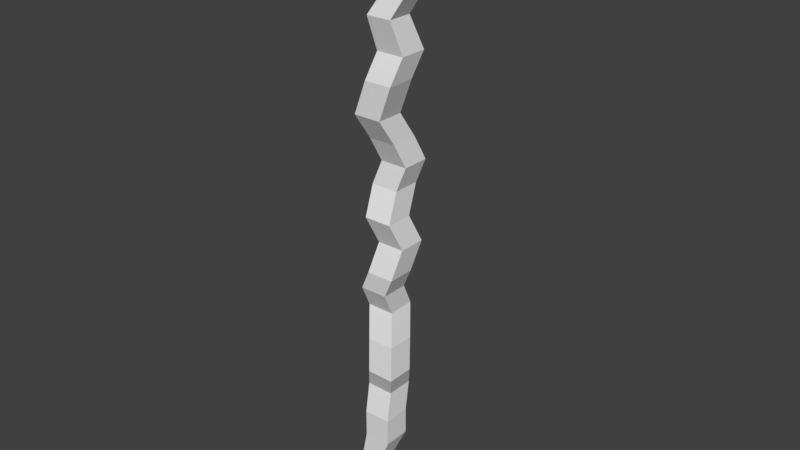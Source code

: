 # Source: Staff.blend  (saved by Blender 2.79.0; exported with 4.5.12 LTS)
import bpy
from mathutils import Matrix  # noqa: F401  (used for matrix-valued properties, if any)

bpy.ops.wm.read_factory_settings(use_empty=True)
scene = bpy.context.scene
scene.name = 'Scene'

# ---- collections
col_collection_1 = bpy.data.collections.new('Collection 1'); scene.collection.children.link(col_collection_1)

# ---- materials (node trees are filled in below, after node groups)
mat_material = bpy.data.materials.new('Material')
mat_material.alpha_threshold = 0.0
mat_material.use_transparent_shadow = False
mat_material.roughness = 0.5
mat_material.line_color = (0.0, 0.0, 0.0, 1.0)

# ---- material node trees

# ---- world
world_world = bpy.data.worlds.new('World'); scene.world = world_world
world_world.color = (0.05088, 0.05088, 0.05088)
world_world.use_sun_shadow = False
world_world.sun_shadow_jitter_overblur = 0.0
world_world.cycles.sampling_method = 'MANUAL'

# ---- meshes
me_cube = bpy.data.meshes.new('Cube')
me_cube.from_pydata([(0.4501, 1.0, -16.51), (0.4501, -1.0, -16.51), (-1.55, -1.0, -16.51), (-1.55, 1.0, -16.51), (0.4501, 1.0, -14.51), (0.4501, -1.0, -14.51), (-1.55, -1.0, -14.51), (-1.55, 1.0, -14.51), (-0.279, 0.5756, -18.3), (-0.279, -1.027, -18.3), (-1.881, 0.5756, -18.3), (-1.881, -1.027, -18.3), (-0.2272, 0.4897, -19.62), (-0.2272, -0.7204, -19.62), (-1.437, 0.4897, -19.62), (-1.437, -0.7204, -19.62), (0.2677, 1.563, -12.45), (0.2677, -0.4367, -12.45), (-1.732, 1.563, -12.45), (-1.732, -0.4367, -12.45), (0.938, 0.8221, -10.76), (0.938, -1.178, -10.76), (-1.062, 0.8221, -10.76), (-1.062, -1.178, -10.76), (0.6777, 1.179, -8.346), (0.6777, -0.8207, -8.346), (-1.322, 1.179, -8.346), (-1.322, -0.8207, -8.346), (-0.03769, 0.3242, -20.66), (-0.03769, -0.5549, -20.66), (-0.9168, 0.3242, -20.66), (-0.9168, -0.5549, -20.66), (0.01863, 0.08343, -21.43), (0.01863, -0.3142, -21.43), (-0.379, 0.08343, -21.43), (-0.379, -0.3142, -21.43), (0.07366, 1.929, -6.121), (0.07366, -0.07139, -6.121), (-1.926, 1.929, -6.121), (-1.926, -0.07139, -6.121), (0.1549, 1.125, -4.421), (0.1549, -0.8753, -4.421), (-1.845, 1.125, -4.421), (-1.845, -0.8753, -4.421), (0.8316, 1.007, -2.956), (0.8316, -0.9933, -2.956), (-1.168, 1.007, -2.956), (-1.168, -0.9933, -2.956), (1.138, 1.773, -0.8637), (1.138, -0.227, -0.8637), (-0.8617, 1.773, -0.8637), (-0.8617, -0.227, -0.8637), (0.7121, 0.9663, 1.13), (0.7121, -1.034, 1.13), (-1.288, 0.9663, 1.13), (-1.288, -1.034, 1.13), (0.5257, 1.907, 3.168), (0.5257, -0.09345, 3.168), (-1.474, 1.907, 3.168), (-1.474, -0.09345, 3.168), (1.072, 2.182, 4.865), (1.072, 0.1822, 4.865), (-0.9285, 2.182, 4.865), (-0.9285, 0.1822, 4.865), (0.7576, 1.439, 6.587), (0.7576, -0.5609, 6.587), (-1.242, 1.439, 6.587), (-1.242, -0.5609, 6.587), (0.4797, 0.3563, 8.422), (0.4797, -1.644, 8.422), (-1.52, 0.3563, 8.422), (-1.52, -1.644, 8.422), (1.364, 0.3563, 10.83), (1.364, -1.644, 10.83), (-0.6359, 0.3563, 10.83), (-0.6359, -1.644, 10.83), (1.735, 1.081, 12.6), (1.735, -0.9188, 12.6), (-0.2647, 1.081, 12.6), (-0.2647, -0.9188, 12.6), (1.266, 0.2617, 14.89), (1.266, -1.527, 14.89), (-0.5219, 0.2617, 14.89), (-0.5219, -1.527, 14.89), (2.316, 0.7936, 16.91), (2.316, -0.8995, 16.91), (0.6227, 0.7936, 16.91), (0.6227, -0.8995, 16.91), (1.064, 2.024, 20.52), (2.163, 2.024, 20.52), (1.465, 0.1857, 18.87), (1.465, 1.701, 18.87), (1.064, 0.9253, 20.52), (2.163, 0.9253, 20.52), (2.981, 0.1857, 18.87), (2.981, 1.701, 18.87), (1.984, 1.074, 21.79), (1.244, 1.074, 21.79), (1.244, 0.3341, 21.79), (1.984, 0.3341, 21.79), (1.743, 1.477, 22.73), (1.484, 1.477, 22.73), (1.484, 1.218, 22.73), (1.743, 1.218, 22.73)], [], [(2, 3, 10, 11), (4, 7, 18, 16), (0, 4, 5, 1), (1, 5, 6, 2), (2, 6, 7, 3), (4, 0, 3, 7), (9, 11, 15, 13), (1, 2, 11, 9), (3, 0, 8, 10), (0, 1, 9, 8), (12, 13, 29, 28), (8, 9, 13, 12), (11, 10, 14, 15), (10, 8, 12, 14), (18, 19, 23, 22), (6, 5, 17, 19), (5, 4, 16, 17), (7, 6, 19, 18), (23, 21, 25, 27), (16, 18, 22, 20), (19, 17, 21, 23), (17, 16, 20, 21), (26, 27, 39, 38), (21, 20, 24, 25), (22, 23, 27, 26), (20, 22, 26, 24), (30, 28, 32, 34), (15, 14, 30, 31), (14, 12, 28, 30), (13, 15, 31, 29), (32, 33, 35, 34), (29, 31, 35, 33), (28, 29, 33, 32), (31, 30, 34, 35), (38, 39, 43, 42), (24, 26, 38, 36), (27, 25, 37, 39), (25, 24, 36, 37), (43, 41, 45, 47), (36, 38, 42, 40), (39, 37, 41, 43), (37, 36, 40, 41), (47, 45, 49, 51), (41, 40, 44, 45), (42, 43, 47, 46), (40, 42, 46, 44), (51, 49, 53, 55), (45, 44, 48, 49), (46, 47, 51, 50), (44, 46, 50, 48), (54, 55, 59, 58), (49, 48, 52, 53), (50, 51, 55, 54), (48, 50, 54, 52), (59, 57, 61, 63), (52, 54, 58, 56), (55, 53, 57, 59), (53, 52, 56, 57), (61, 60, 64, 65), (57, 56, 60, 61), (58, 59, 63, 62), (56, 58, 62, 60), (66, 67, 71, 70), (62, 63, 67, 66), (60, 62, 66, 64), (63, 61, 65, 67), (71, 69, 73, 75), (64, 66, 70, 68), (67, 65, 69, 71), (65, 64, 68, 69), (74, 75, 79, 78), (69, 68, 72, 73), (70, 71, 75, 74), (68, 70, 74, 72), (76, 78, 82, 80), (72, 74, 78, 76), (75, 73, 77, 79), (73, 72, 76, 77), (83, 81, 85, 87), (79, 77, 81, 83), (77, 76, 80, 81), (78, 79, 83, 82), (86, 87, 90, 91), (81, 80, 84, 85), (82, 83, 87, 86), (80, 82, 86, 84), (92, 93, 99, 98), (90, 94, 93, 92), (87, 85, 94, 90), (95, 91, 88, 89), (84, 86, 91, 95), (85, 84, 95, 94), (94, 95, 89, 93), (91, 90, 92, 88), (99, 96, 100, 103), (89, 88, 97, 96), (88, 92, 98, 97), (93, 89, 96, 99), (100, 101, 102, 103), (97, 98, 102, 101), (98, 99, 103, 102), (96, 97, 101, 100)])
me_cube.materials.append(mat_material)
me_cube.use_remesh_preserve_volume = False
me_cube.use_remesh_preserve_attributes = False
me_cube.use_mirror_vertex_groups = False
me_cube.update()

# ---- objects
ob_cube = bpy.data.objects.new('Cube', me_cube)

# ---- transforms, parenting, visibility, modifiers, constraints
ob_cube.location = (0.0, 0.0, 0.0)
ob_cube.scale = (0.6837, 0.6837, 0.6837)
ob_cube.lock_rotations_4d = False
ob_cube.empty_display_type = 'ARROWS'
ob_cube.lineart.crease_threshold = 0.0

# ---- collection membership
col_collection_1.objects.link(ob_cube)

# ---- scene / render settings (as saved in the file)
scene.frame_start = 1; scene.frame_end = 250; scene.frame_set(1)
scene.render.engine = 'BLENDER_EEVEE_NEXT'
scene.render.resolution_percentage = 50
scene.render.dither_intensity = 0.0
scene.cycles.use_denoising = False
scene.cycles.samples = 128
scene.cycles.sampling_pattern = 'TABULATED_SOBOL'
scene.cycles.use_adaptive_sampling = False
scene.cycles.use_light_tree = False
scene.cycles.blur_glossy = 0.0
scene.cycles.sample_clamp_indirect = 0.0
scene.view_settings.view_transform = 'Standard'
bpy.context.view_layer.update()

# ---- added for rendering (the .blend has no active camera and no usable light): camera, sun
cam_auto = bpy.data.cameras.new('AutoCamera')
cam_auto.lens = 50.0
cam_auto.sensor_width = 36.0
cam_auto.clip_end = 1000.0
ob_auto_camera = bpy.data.objects.new('AutoCamera', cam_auto)
scene.collection.objects.link(ob_auto_camera)
ob_auto_camera.location = (28.5691, -33.6663, 23.0102)
ob_auto_camera.rotation_euler = (1.09748, -7.21219e-08, 0.694738)
scene.camera = ob_auto_camera
light_auto_sun = bpy.data.lights.new('AutoSun', 'SUN')
light_auto_sun.energy = 3.0
light_auto_sun.angle = 0.0523599
ob_auto_sun = bpy.data.objects.new('AutoSun', light_auto_sun)
scene.collection.objects.link(ob_auto_sun)
ob_auto_sun.rotation_euler = (0.872665, 0.174533, 0.523599)
bpy.context.view_layer.update()
